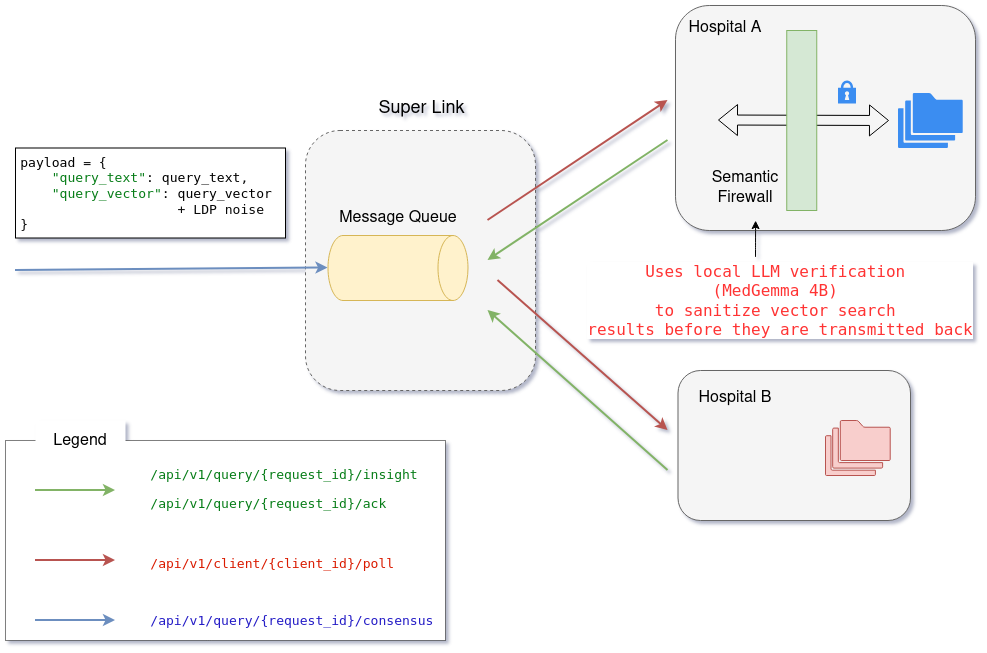

The diagram above was exported from draw.io. Its source (the exported page's mxGraphModel, read from the mxfile embedded in the PNG):
<mxGraphModel dx="1305" dy="885" grid="1" gridSize="10" guides="1" tooltips="1" connect="1" arrows="1" fold="1" page="1" pageScale="1" pageWidth="1000" pageHeight="700" math="0" shadow="0">
  <root>
    <mxCell id="0" />
    <mxCell id="1" parent="0" />
    <mxCell id="Xnhn_ftS_Pg5OT4MNNBZ-11" parent="1" style="rounded=1;whiteSpace=wrap;html=1;fillColor=#f5f5f5;fontColor=#333333;strokeColor=#666666;" value="" vertex="1">
      <mxGeometry height="225" width="300" x="680" y="55" as="geometry" />
    </mxCell>
    <mxCell id="Xnhn_ftS_Pg5OT4MNNBZ-46" parent="1" style="rounded=0;whiteSpace=wrap;html=1;dashed=1;dashPattern=1 1;" value="&lt;br&gt;&lt;div&gt;&lt;div style=&quot;background-color: rgb(255, 255, 255); color: rgb(8, 8, 8);&quot;&gt;&lt;pre style=&quot;font-family:'JetBrains Mono',monospace;font-size:9.8pt;&quot;&gt;&lt;span style=&quot;color: rgb(6, 125, 23);&quot;&gt;               /api/v1/query/{request_id}/insight&lt;br&gt;&lt;/span&gt;&lt;/pre&gt;&lt;div style=&quot;background-color: rgb(255, 255, 255); color: rgb(8, 8, 8);&quot;&gt;&lt;pre style=&quot;font-family:'JetBrains Mono',monospace;font-size:9.8pt;&quot;&gt;&lt;span style=&quot;color: rgb(6, 125, 23);&quot;&gt;           /api/v1/query/{request_id}/ack&lt;br&gt;&lt;br&gt;&lt;/span&gt;&amp;nbsp;&lt;/pre&gt;&lt;div style=&quot;background-color: rgb(255, 255, 255);&quot;&gt;&lt;pre style=&quot;font-family:'JetBrains Mono',monospace;font-size:9.8pt;&quot;&gt;&lt;span style=&quot;&quot;&gt;&lt;span style=&quot;color: rgb(218, 27, 0);&quot;&gt;            /api/v1/client/{client_id}/poll&lt;/span&gt;&lt;/span&gt;&lt;/pre&gt;&lt;/div&gt;&lt;pre style=&quot;font-family:'JetBrains Mono',monospace;font-size:9.8pt;&quot;&gt;&lt;br&gt;&lt;/pre&gt;&lt;/div&gt;&lt;div style=&quot;background-color: rgb(255, 255, 255); color: rgb(8, 8, 8);&quot;&gt;&lt;pre style=&quot;font-family:'JetBrains Mono',monospace;font-size:9.8pt;&quot;&gt;&lt;span style=&quot;color: rgb(36, 28, 198);&quot;&gt;                 /api/v1/query/{request_id}/consensus&lt;/span&gt;&lt;/pre&gt;&lt;/div&gt;&lt;/div&gt;&lt;/div&gt;" vertex="1">
      <mxGeometry height="200" width="440" x="10" y="490" as="geometry" />
    </mxCell>
    <mxCell id="Xnhn_ftS_Pg5OT4MNNBZ-35" parent="1" style="rounded=1;whiteSpace=wrap;html=1;dashed=1;textShadow=0;fillColor=#f5f5f5;fontColor=#333333;strokeColor=#666666;" value="" vertex="1">
      <mxGeometry height="260" width="230" x="310" y="180" as="geometry" />
    </mxCell>
    <mxCell id="Xnhn_ftS_Pg5OT4MNNBZ-3" parent="1" style="sketch=0;html=1;aspect=fixed;strokeColor=none;shadow=0;fillColor=#3B8DF1;verticalAlign=top;labelPosition=center;verticalLabelPosition=bottom;shape=mxgraph.gcp2.lock" value="" vertex="1">
      <mxGeometry height="23.08" width="18" x="842.5" y="130" as="geometry" />
    </mxCell>
    <mxCell id="Xnhn_ftS_Pg5OT4MNNBZ-9" parent="1" style="sketch=0;html=1;aspect=fixed;strokeColor=none;shadow=0;fillColor=#3B8DF1;verticalAlign=top;labelPosition=center;verticalLabelPosition=bottom;shape=mxgraph.gcp2.folders" value="" vertex="1">
      <mxGeometry height="55" width="64.71" x="902.5" y="142.5" as="geometry" />
    </mxCell>
    <mxCell id="Xnhn_ftS_Pg5OT4MNNBZ-12" parent="1" style="text;html=1;whiteSpace=wrap;strokeColor=none;fillColor=none;align=center;verticalAlign=middle;rounded=0;" value="&lt;font style=&quot;font-size: 16px;&quot;&gt;Hospital A&lt;/font&gt;" vertex="1">
      <mxGeometry height="30" width="80" x="690" y="60" as="geometry" />
    </mxCell>
    <mxCell id="Xnhn_ftS_Pg5OT4MNNBZ-16" edge="1" parent="1" style="endArrow=classic;html=1;rounded=0;strokeWidth=2;fillColor=#f8cecc;strokeColor=#b85450;" value="">
      <mxGeometry height="50" relative="1" width="50" as="geometry">
        <mxPoint x="492.5" y="270" as="sourcePoint" />
        <mxPoint x="672.5" y="150" as="targetPoint" />
      </mxGeometry>
    </mxCell>
    <mxCell id="Xnhn_ftS_Pg5OT4MNNBZ-22" edge="1" parent="1" style="endArrow=classic;html=1;rounded=0;strokeWidth=2;fillColor=#d5e8d4;strokeColor=#82b366;" value="">
      <mxGeometry height="50" relative="1" width="50" as="geometry">
        <mxPoint x="672.5" y="190" as="sourcePoint" />
        <mxPoint x="492.5" y="310" as="targetPoint" />
      </mxGeometry>
    </mxCell>
    <mxCell id="Xnhn_ftS_Pg5OT4MNNBZ-25" edge="1" parent="1" style="shape=flexArrow;endArrow=classic;startArrow=classic;html=1;rounded=0;" value="">
      <mxGeometry height="100" relative="1" width="100" as="geometry">
        <mxPoint x="722.5" y="169.5" as="sourcePoint" />
        <mxPoint x="893.5" y="170" as="targetPoint" />
      </mxGeometry>
    </mxCell>
    <mxCell id="Xnhn_ftS_Pg5OT4MNNBZ-24" parent="1" style="rounded=0;whiteSpace=wrap;html=1;fillColor=#d5e8d4;strokeColor=#82b366;" value="" vertex="1">
      <mxGeometry height="180" width="30" x="791.25" y="80" as="geometry" />
    </mxCell>
    <mxCell id="Xnhn_ftS_Pg5OT4MNNBZ-27" parent="1" style="rounded=1;whiteSpace=wrap;html=1;textShadow=0;fillColor=#f5f5f5;fontColor=#333333;strokeColor=#666666;" value="" vertex="1">
      <mxGeometry height="150" width="232.5" x="682.5" y="420" as="geometry" />
    </mxCell>
    <mxCell id="Xnhn_ftS_Pg5OT4MNNBZ-28" parent="1" style="text;html=1;whiteSpace=wrap;strokeColor=none;fillColor=none;align=center;verticalAlign=middle;rounded=0;" value="&lt;font style=&quot;font-size: 16px;&quot;&gt;Hospital B&lt;/font&gt;" vertex="1">
      <mxGeometry height="30" width="80" x="700" y="430" as="geometry" />
    </mxCell>
    <mxCell id="Xnhn_ftS_Pg5OT4MNNBZ-29" parent="1" style="shape=cylinder3;whiteSpace=wrap;html=1;boundedLbl=1;backgroundOutline=1;size=15;horizontal=1;rotation=90;align=left;fillColor=#fff2cc;strokeColor=#d6b656;" value="" vertex="1">
      <mxGeometry height="140" width="65" x="370" y="247.5" as="geometry" />
    </mxCell>
    <mxCell id="Xnhn_ftS_Pg5OT4MNNBZ-30" parent="1" style="text;html=1;whiteSpace=wrap;strokeColor=none;fillColor=none;align=center;verticalAlign=middle;rounded=0;" value="&lt;font style=&quot;font-size: 16px;&quot;&gt;Semantic Firewall&lt;/font&gt;" vertex="1">
      <mxGeometry height="30" width="60" x="720" y="220" as="geometry" />
    </mxCell>
    <mxCell id="Xnhn_ftS_Pg5OT4MNNBZ-31" edge="1" parent="1" style="endArrow=classic;html=1;rounded=0;strokeWidth=2;fillColor=#d5e8d4;strokeColor=#82b366;" value="">
      <mxGeometry height="50" relative="1" width="50" as="geometry">
        <mxPoint x="672.5" y="520" as="sourcePoint" />
        <mxPoint x="492.5" y="360" as="targetPoint" />
      </mxGeometry>
    </mxCell>
    <mxCell id="Xnhn_ftS_Pg5OT4MNNBZ-32" edge="1" parent="1" style="endArrow=classic;html=1;rounded=0;strokeWidth=2;fillColor=#f8cecc;strokeColor=#b85450;" value="">
      <mxGeometry height="50" relative="1" width="50" as="geometry">
        <mxPoint x="502.5" y="330" as="sourcePoint" />
        <mxPoint x="672.5" y="480" as="targetPoint" />
      </mxGeometry>
    </mxCell>
    <mxCell id="Xnhn_ftS_Pg5OT4MNNBZ-36" parent="1" style="text;html=1;whiteSpace=wrap;strokeColor=none;fillColor=none;align=center;verticalAlign=middle;rounded=0;" value="&lt;font style=&quot;font-size: 18px;&quot;&gt;Super Link&lt;/font&gt;" vertex="1">
      <mxGeometry height="30" width="92.5" x="380" y="140" as="geometry" />
    </mxCell>
    <mxCell id="Xnhn_ftS_Pg5OT4MNNBZ-37" edge="1" parent="1" style="endArrow=classic;html=1;rounded=0;entryX=0.5;entryY=1;entryDx=0;entryDy=0;entryPerimeter=0;fillColor=#dae8fc;strokeColor=#6c8ebf;strokeWidth=2;" target="Xnhn_ftS_Pg5OT4MNNBZ-29" value="">
      <mxGeometry height="50" relative="1" width="50" as="geometry">
        <mxPoint x="20" y="320" as="sourcePoint" />
        <mxPoint x="530" y="230" as="targetPoint" />
      </mxGeometry>
    </mxCell>
    <mxCell id="Xnhn_ftS_Pg5OT4MNNBZ-38" parent="1" style="text;html=1;whiteSpace=wrap;strokeColor=none;fillColor=none;align=center;verticalAlign=middle;rounded=0;" value="&lt;font style=&quot;font-size: 16px;&quot;&gt;Message Queue&lt;/font&gt;" vertex="1">
      <mxGeometry height="30" width="140" x="332.5" y="250" as="geometry" />
    </mxCell>
    <mxCell id="Xnhn_ftS_Pg5OT4MNNBZ-39" edge="1" parent="1" style="endArrow=classic;html=1;rounded=0;strokeWidth=2;fillColor=#d5e8d4;strokeColor=#82b366;" value="">
      <mxGeometry height="50" relative="1" width="50" as="geometry">
        <mxPoint x="40" y="540" as="sourcePoint" />
        <mxPoint x="120" y="540" as="targetPoint" />
      </mxGeometry>
    </mxCell>
    <mxCell id="Xnhn_ftS_Pg5OT4MNNBZ-40" edge="1" parent="1" style="endArrow=classic;html=1;rounded=0;strokeWidth=2;fillColor=#f8cecc;strokeColor=#b85450;" value="">
      <mxGeometry height="50" relative="1" width="50" as="geometry">
        <mxPoint x="40" y="610" as="sourcePoint" />
        <mxPoint x="120" y="610" as="targetPoint" />
      </mxGeometry>
    </mxCell>
    <mxCell id="Xnhn_ftS_Pg5OT4MNNBZ-41" edge="1" parent="1" style="endArrow=classic;html=1;rounded=0;strokeWidth=2;fillColor=#dae8fc;strokeColor=#6c8ebf;" value="">
      <mxGeometry height="50" relative="1" width="50" as="geometry">
        <mxPoint x="40" y="670" as="sourcePoint" />
        <mxPoint x="120" y="670" as="targetPoint" />
      </mxGeometry>
    </mxCell>
    <mxCell id="Xnhn_ftS_Pg5OT4MNNBZ-45" parent="1" style="rounded=0;whiteSpace=wrap;html=1;" value="&lt;div style=&quot;background-color: rgb(255, 255, 255); color: rgb(8, 8, 8);&quot; align=&quot;left&quot;&gt;&lt;pre style=&quot;font-family:'JetBrains Mono',monospace;font-size:9.8pt;&quot;&gt;&lt;span style=&quot;color: rgb(0, 0, 0);&quot;&gt;payload &lt;/span&gt;= {&lt;br&gt;    &lt;span style=&quot;color: rgb(6, 125, 23);&quot;&gt;&quot;query_text&quot;&lt;/span&gt;: &lt;span style=&quot;color: rgb(0, 0, 0);&quot;&gt;query_text&lt;/span&gt;,&lt;br&gt;    &lt;span style=&quot;color: rgb(6, 125, 23);&quot;&gt;&quot;query_vector&quot;&lt;/span&gt;: &lt;span style=&quot;color: rgb(0, 0, 0);&quot;&gt;query_vector&lt;/span&gt; &lt;br&gt;                    + LDP noise&lt;br&gt;}&lt;/pre&gt;&lt;/div&gt;" vertex="1">
      <mxGeometry height="90" width="270" x="20" y="197.5" as="geometry" />
    </mxCell>
    <mxCell id="Xnhn_ftS_Pg5OT4MNNBZ-48" parent="1" style="rounded=0;whiteSpace=wrap;html=1;strokeColor=none;" value="&lt;font style=&quot;font-size: 16px;&quot;&gt;Legend&lt;/font&gt;" vertex="1">
      <mxGeometry height="35" width="90" x="40" y="470" as="geometry" />
    </mxCell>
    <mxCell id="Xnhn_ftS_Pg5OT4MNNBZ-49" parent="1" style="sketch=0;html=1;aspect=fixed;strokeColor=#b85450;shadow=0;fillColor=#f8cecc;verticalAlign=top;labelPosition=center;verticalLabelPosition=bottom;shape=mxgraph.gcp2.folders" value="" vertex="1">
      <mxGeometry height="55" width="64.71" x="830" y="470" as="geometry" />
    </mxCell>
    <mxCell id="Xnhn_ftS_Pg5OT4MNNBZ-55" parent="1" style="text;html=1;whiteSpace=wrap;strokeColor=none;fillColor=none;align=center;verticalAlign=middle;rounded=0;" value="&lt;div style=&quot;background-color: rgb(255, 255, 255);&quot; align=&quot;center&quot;&gt;&lt;pre style=&quot;font-family: &amp;quot;JetBrains Mono&amp;quot;, monospace;&quot;&gt;&lt;font style=&quot;font-size: 16px; color: rgb(255, 51, 51);&quot;&gt;Uses local LLM verification &lt;br&gt;(MedGemma 4B) &lt;br&gt;to sanitize vector search &lt;br&gt;results before they are transmitted back&lt;/font&gt;&lt;/pre&gt;&lt;/div&gt;" vertex="1">
      <mxGeometry height="120" width="390" x="590" y="290" as="geometry" />
    </mxCell>
    <mxCell id="Xnhn_ftS_Pg5OT4MNNBZ-56" edge="1" parent="1" style="curved=1;endArrow=classic;html=1;rounded=0;entryX=0.267;entryY=0.956;entryDx=0;entryDy=0;entryPerimeter=0;" target="Xnhn_ftS_Pg5OT4MNNBZ-11" value="">
      <mxGeometry height="50" relative="1" width="50" as="geometry">
        <Array as="points">
          <mxPoint x="760" y="320" />
        </Array>
        <mxPoint x="760" y="300" as="sourcePoint" />
        <mxPoint x="620" y="160" as="targetPoint" />
      </mxGeometry>
    </mxCell>
  </root>
</mxGraphModel>